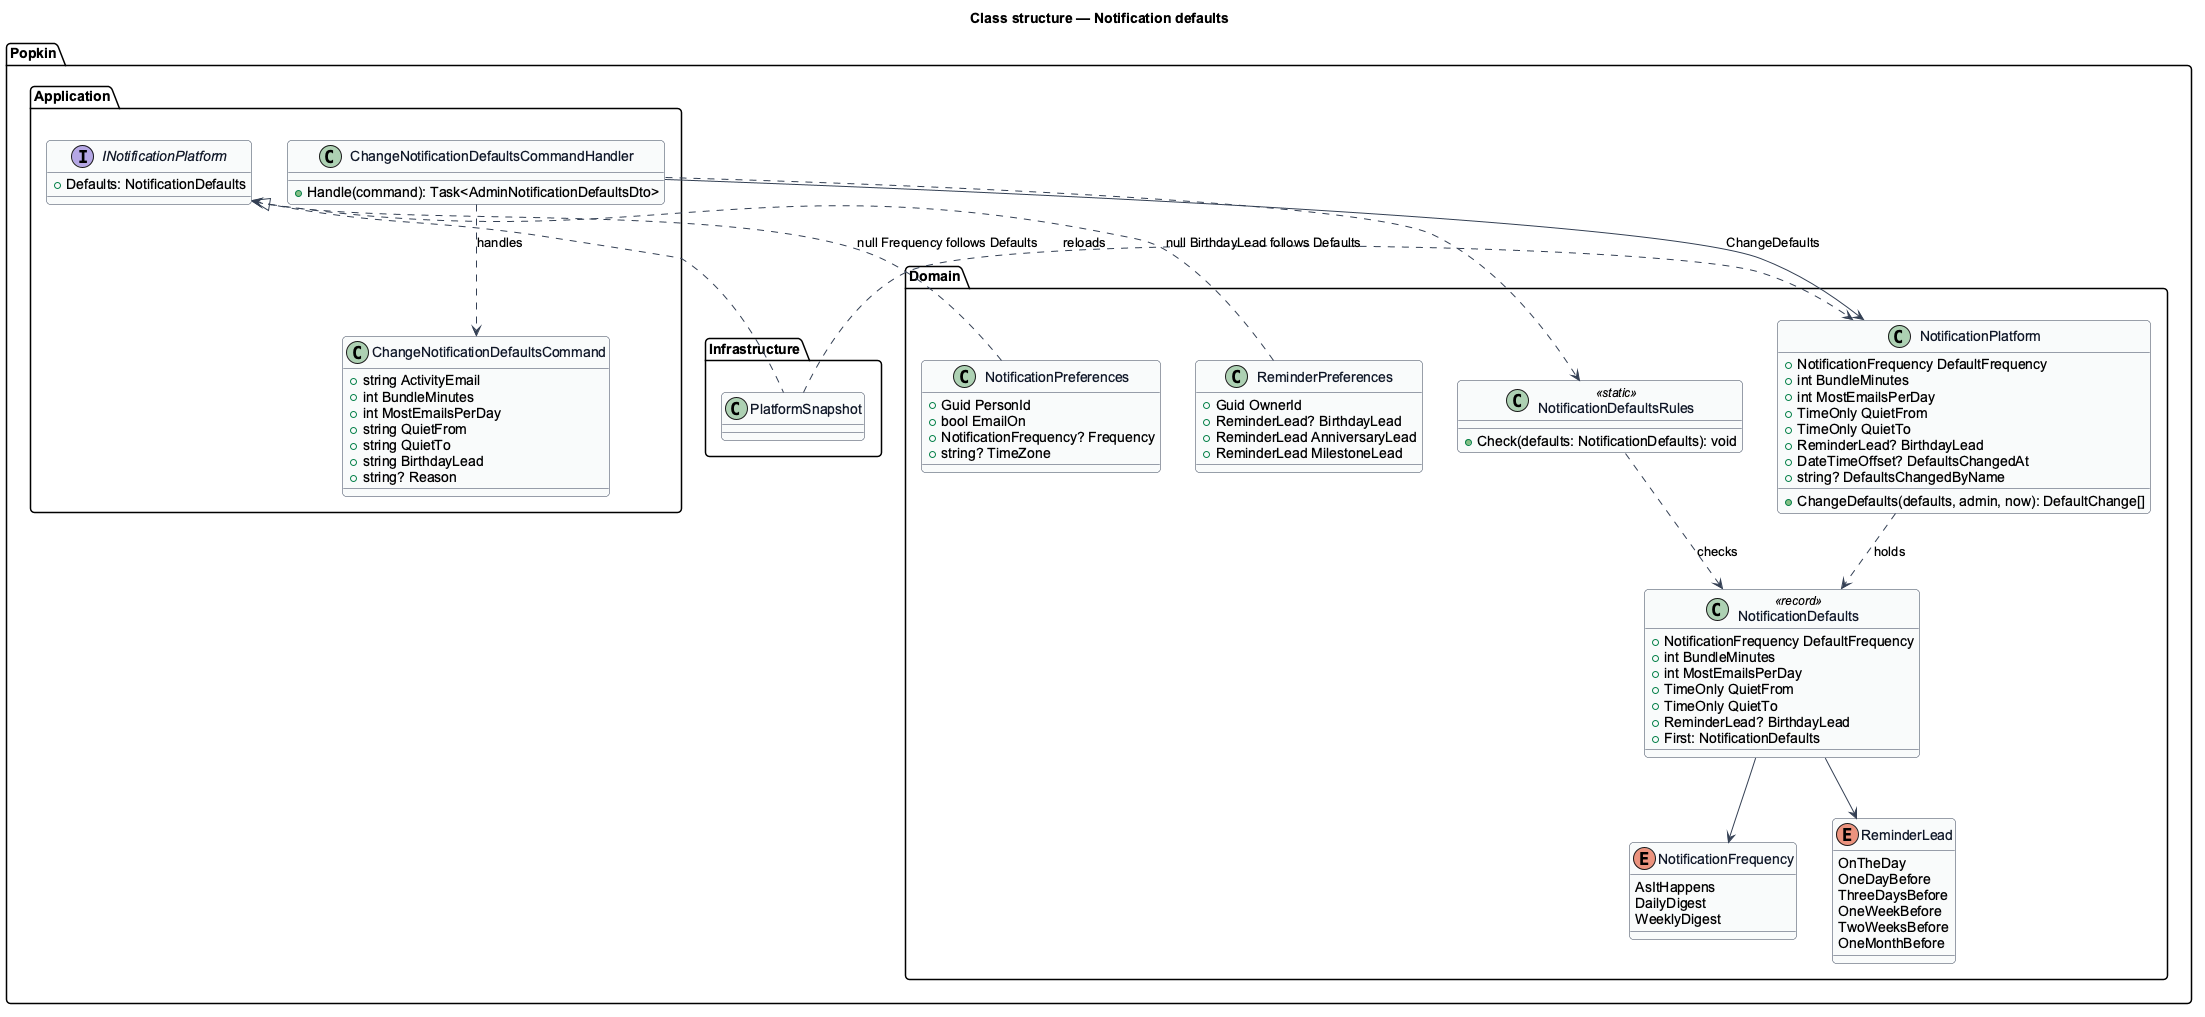

The diagram above was rendered by PlantUML. Its source (embedded in the PNG):
@startuml
skinparam backgroundColor #FFFFFF
skinparam shadowing false
skinparam roundcorner 8
skinparam defaultFontName Arial
skinparam ArrowColor #344054
skinparam class {
  BorderColor #344054
  FontColor #101828
  BackgroundColor #F9FAFB
}
title Class structure — Notification defaults

package "Popkin.Domain" {
  enum NotificationFrequency {
    AsItHappens
    DailyDigest
    WeeklyDigest
  }
  enum ReminderLead {
    OnTheDay
    OneDayBefore
    ThreeDaysBefore
    OneWeekBefore
    TwoWeeksBefore
    OneMonthBefore
  }
  class NotificationDefaults <<record>> {
    +NotificationFrequency DefaultFrequency
    +int BundleMinutes
    +int MostEmailsPerDay
    +TimeOnly QuietFrom
    +TimeOnly QuietTo
    +ReminderLead? BirthdayLead
    +First: NotificationDefaults
  }
  class NotificationDefaultsRules <<static>> {
    +Check(defaults: NotificationDefaults): void
  }
  class NotificationPlatform {
    +NotificationFrequency DefaultFrequency
    +int BundleMinutes
    +int MostEmailsPerDay
    +TimeOnly QuietFrom
    +TimeOnly QuietTo
    +ReminderLead? BirthdayLead
    +DateTimeOffset? DefaultsChangedAt
    +string? DefaultsChangedByName
    +ChangeDefaults(defaults, admin, now): DefaultChange[]
  }
  class NotificationPreferences {
    +Guid PersonId
    +bool EmailOn
    +NotificationFrequency? Frequency
    +string? TimeZone
  }
  class ReminderPreferences {
    +Guid OwnerId
    +ReminderLead? BirthdayLead
    +ReminderLead AnniversaryLead
    +ReminderLead MilestoneLead
  }
}
package "Popkin.Application" {
  interface INotificationPlatform {
    +Defaults: NotificationDefaults
  }
  class ChangeNotificationDefaultsCommand {
    +string ActivityEmail
    +int BundleMinutes
    +int MostEmailsPerDay
    +string QuietFrom
    +string QuietTo
    +string BirthdayLead
    +string? Reason
  }
  class ChangeNotificationDefaultsCommandHandler {
    +Handle(command): Task<AdminNotificationDefaultsDto>
  }
}
package "Popkin.Infrastructure" {
  class PlatformSnapshot
}
NotificationPlatform ..> NotificationDefaults : holds
NotificationDefaults --> NotificationFrequency
NotificationDefaults --> ReminderLead
NotificationDefaultsRules ..> NotificationDefaults : checks
ChangeNotificationDefaultsCommandHandler ..> ChangeNotificationDefaultsCommand : handles
ChangeNotificationDefaultsCommandHandler ..> NotificationDefaultsRules
ChangeNotificationDefaultsCommandHandler --> NotificationPlatform : ChangeDefaults
INotificationPlatform <|.. PlatformSnapshot
PlatformSnapshot ..> NotificationPlatform : reloads
NotificationPreferences ..> INotificationPlatform : null Frequency follows Defaults
ReminderPreferences ..> INotificationPlatform : null BirthdayLead follows Defaults
@enduml